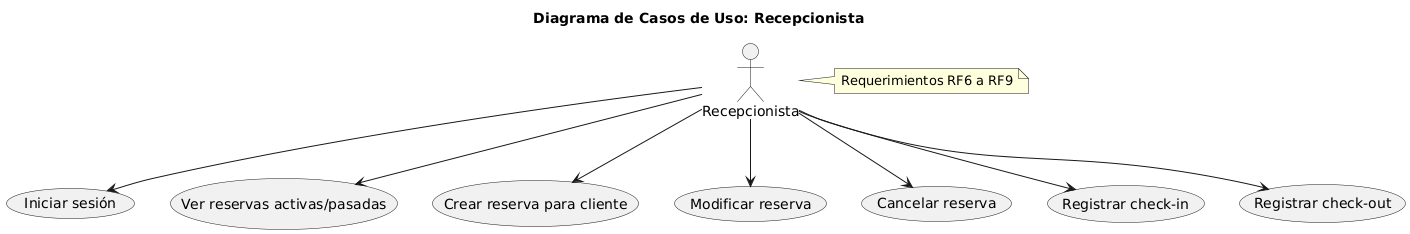

The diagram above was rendered by PlantUML. Its source (embedded in the PNG):
@startuml
title Diagrama de Casos de Uso: Recepcionista

actor Recepcionista

Recepcionista --> (Iniciar sesión)
Recepcionista --> (Ver reservas activas/pasadas)
Recepcionista --> (Crear reserva para cliente)
Recepcionista --> (Modificar reserva)
Recepcionista --> (Cancelar reserva)
Recepcionista --> (Registrar check-in)
Recepcionista --> (Registrar check-out)

note right of Recepcionista
    Requerimientos RF6 a RF9
end note
@enduml